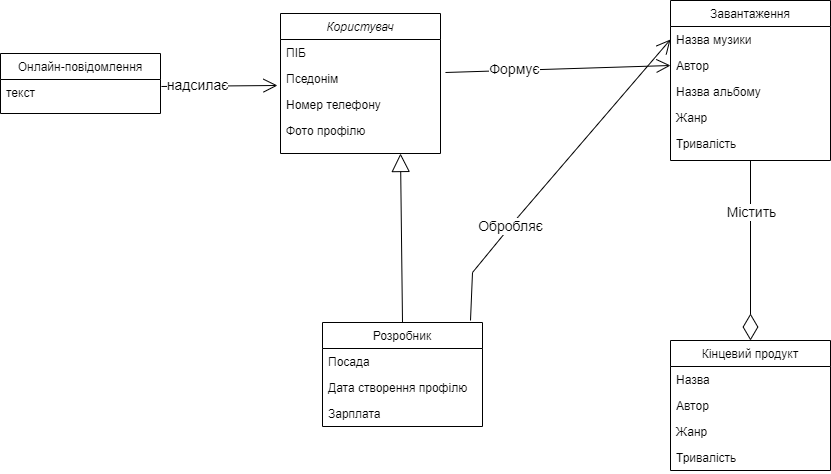

The diagram above was exported from draw.io. Its source (the exported page's mxGraphModel, read from the mxfile embedded in the PNG):
<mxGraphModel dx="1422" dy="775" grid="0" gridSize="10" guides="1" tooltips="1" connect="1" arrows="1" fold="1" page="1" pageScale="1" pageWidth="1169" pageHeight="1654" math="0" shadow="0">
  <root>
    <mxCell id="WIyWlLk6GJQsqaUBKTNV-0" />
    <mxCell id="WIyWlLk6GJQsqaUBKTNV-1" parent="WIyWlLk6GJQsqaUBKTNV-0" />
    <mxCell id="zkfFHV4jXpPFQw0GAbJ--0" value="Користувач" style="swimlane;fontStyle=2;align=center;verticalAlign=top;childLayout=stackLayout;horizontal=1;startSize=26;horizontalStack=0;resizeParent=1;resizeLast=0;collapsible=1;marginBottom=0;rounded=0;shadow=0;strokeWidth=1;" parent="WIyWlLk6GJQsqaUBKTNV-1" vertex="1">
      <mxGeometry x="499" y="156" width="160" height="140" as="geometry">
        <mxRectangle x="230" y="140" width="160" height="26" as="alternateBounds" />
      </mxGeometry>
    </mxCell>
    <mxCell id="zkfFHV4jXpPFQw0GAbJ--1" value="ПІБ" style="text;align=left;verticalAlign=top;spacingLeft=4;spacingRight=4;overflow=hidden;rotatable=0;points=[[0,0.5],[1,0.5]];portConstraint=eastwest;" parent="zkfFHV4jXpPFQw0GAbJ--0" vertex="1">
      <mxGeometry y="26" width="160" height="26" as="geometry" />
    </mxCell>
    <mxCell id="XkutiU7MktJlngCB7yY5-1" value="Пседонім" style="text;align=left;verticalAlign=top;spacingLeft=4;spacingRight=4;overflow=hidden;rotatable=0;points=[[0,0.5],[1,0.5]];portConstraint=eastwest;rounded=0;shadow=0;html=0;" vertex="1" parent="zkfFHV4jXpPFQw0GAbJ--0">
      <mxGeometry y="52" width="160" height="26" as="geometry" />
    </mxCell>
    <mxCell id="zkfFHV4jXpPFQw0GAbJ--2" value="Номер телефону" style="text;align=left;verticalAlign=top;spacingLeft=4;spacingRight=4;overflow=hidden;rotatable=0;points=[[0,0.5],[1,0.5]];portConstraint=eastwest;rounded=0;shadow=0;html=0;" parent="zkfFHV4jXpPFQw0GAbJ--0" vertex="1">
      <mxGeometry y="78" width="160" height="26" as="geometry" />
    </mxCell>
    <mxCell id="zkfFHV4jXpPFQw0GAbJ--3" value="Фото профілю" style="text;align=left;verticalAlign=top;spacingLeft=4;spacingRight=4;overflow=hidden;rotatable=0;points=[[0,0.5],[1,0.5]];portConstraint=eastwest;rounded=0;shadow=0;html=0;" parent="zkfFHV4jXpPFQw0GAbJ--0" vertex="1">
      <mxGeometry y="104" width="160" height="26" as="geometry" />
    </mxCell>
    <mxCell id="zkfFHV4jXpPFQw0GAbJ--6" value="Розробник" style="swimlane;fontStyle=0;align=center;verticalAlign=top;childLayout=stackLayout;horizontal=1;startSize=26;horizontalStack=0;resizeParent=1;resizeLast=0;collapsible=1;marginBottom=0;rounded=0;shadow=0;strokeWidth=1;" parent="WIyWlLk6GJQsqaUBKTNV-1" vertex="1">
      <mxGeometry x="541" y="465" width="160" height="104" as="geometry">
        <mxRectangle x="130" y="380" width="160" height="26" as="alternateBounds" />
      </mxGeometry>
    </mxCell>
    <mxCell id="zkfFHV4jXpPFQw0GAbJ--7" value="Посада" style="text;align=left;verticalAlign=top;spacingLeft=4;spacingRight=4;overflow=hidden;rotatable=0;points=[[0,0.5],[1,0.5]];portConstraint=eastwest;" parent="zkfFHV4jXpPFQw0GAbJ--6" vertex="1">
      <mxGeometry y="26" width="160" height="26" as="geometry" />
    </mxCell>
    <mxCell id="zkfFHV4jXpPFQw0GAbJ--8" value="Дата створення профілю" style="text;align=left;verticalAlign=top;spacingLeft=4;spacingRight=4;overflow=hidden;rotatable=0;points=[[0,0.5],[1,0.5]];portConstraint=eastwest;rounded=0;shadow=0;html=0;" parent="zkfFHV4jXpPFQw0GAbJ--6" vertex="1">
      <mxGeometry y="52" width="160" height="26" as="geometry" />
    </mxCell>
    <mxCell id="XkutiU7MktJlngCB7yY5-2" value="Зарплата" style="text;align=left;verticalAlign=top;spacingLeft=4;spacingRight=4;overflow=hidden;rotatable=0;points=[[0,0.5],[1,0.5]];portConstraint=eastwest;rounded=0;shadow=0;html=0;" vertex="1" parent="zkfFHV4jXpPFQw0GAbJ--6">
      <mxGeometry y="78" width="160" height="26" as="geometry" />
    </mxCell>
    <mxCell id="zkfFHV4jXpPFQw0GAbJ--13" value="Онлайн-повідомлення" style="swimlane;fontStyle=0;align=center;verticalAlign=top;childLayout=stackLayout;horizontal=1;startSize=26;horizontalStack=0;resizeParent=1;resizeLast=0;collapsible=1;marginBottom=0;rounded=0;shadow=0;strokeWidth=1;" parent="WIyWlLk6GJQsqaUBKTNV-1" vertex="1">
      <mxGeometry x="219" y="196" width="160" height="60" as="geometry">
        <mxRectangle x="340" y="380" width="170" height="26" as="alternateBounds" />
      </mxGeometry>
    </mxCell>
    <mxCell id="zkfFHV4jXpPFQw0GAbJ--14" value="текст" style="text;align=left;verticalAlign=top;spacingLeft=4;spacingRight=4;overflow=hidden;rotatable=0;points=[[0,0.5],[1,0.5]];portConstraint=eastwest;" parent="zkfFHV4jXpPFQw0GAbJ--13" vertex="1">
      <mxGeometry y="26" width="160" height="26" as="geometry" />
    </mxCell>
    <mxCell id="zkfFHV4jXpPFQw0GAbJ--17" value="Завантаження" style="swimlane;fontStyle=0;align=center;verticalAlign=top;childLayout=stackLayout;horizontal=1;startSize=26;horizontalStack=0;resizeParent=1;resizeLast=0;collapsible=1;marginBottom=0;rounded=0;shadow=0;strokeWidth=1;" parent="WIyWlLk6GJQsqaUBKTNV-1" vertex="1">
      <mxGeometry x="889" y="143" width="160" height="160" as="geometry">
        <mxRectangle x="550" y="140" width="160" height="26" as="alternateBounds" />
      </mxGeometry>
    </mxCell>
    <mxCell id="zkfFHV4jXpPFQw0GAbJ--18" value="Назва музики" style="text;align=left;verticalAlign=top;spacingLeft=4;spacingRight=4;overflow=hidden;rotatable=0;points=[[0,0.5],[1,0.5]];portConstraint=eastwest;" parent="zkfFHV4jXpPFQw0GAbJ--17" vertex="1">
      <mxGeometry y="26" width="160" height="26" as="geometry" />
    </mxCell>
    <mxCell id="XkutiU7MktJlngCB7yY5-18" value="Автор" style="text;align=left;verticalAlign=top;spacingLeft=4;spacingRight=4;overflow=hidden;rotatable=0;points=[[0,0.5],[1,0.5]];portConstraint=eastwest;rounded=0;shadow=0;html=0;" vertex="1" parent="zkfFHV4jXpPFQw0GAbJ--17">
      <mxGeometry y="52" width="160" height="26" as="geometry" />
    </mxCell>
    <mxCell id="zkfFHV4jXpPFQw0GAbJ--20" value="Назва альбому" style="text;align=left;verticalAlign=top;spacingLeft=4;spacingRight=4;overflow=hidden;rotatable=0;points=[[0,0.5],[1,0.5]];portConstraint=eastwest;rounded=0;shadow=0;html=0;" parent="zkfFHV4jXpPFQw0GAbJ--17" vertex="1">
      <mxGeometry y="78" width="160" height="26" as="geometry" />
    </mxCell>
    <mxCell id="zkfFHV4jXpPFQw0GAbJ--19" value="Жанр" style="text;align=left;verticalAlign=top;spacingLeft=4;spacingRight=4;overflow=hidden;rotatable=0;points=[[0,0.5],[1,0.5]];portConstraint=eastwest;rounded=0;shadow=0;html=0;" parent="zkfFHV4jXpPFQw0GAbJ--17" vertex="1">
      <mxGeometry y="104" width="160" height="26" as="geometry" />
    </mxCell>
    <mxCell id="zkfFHV4jXpPFQw0GAbJ--21" value="Тривалість" style="text;align=left;verticalAlign=top;spacingLeft=4;spacingRight=4;overflow=hidden;rotatable=0;points=[[0,0.5],[1,0.5]];portConstraint=eastwest;rounded=0;shadow=0;html=0;" parent="zkfFHV4jXpPFQw0GAbJ--17" vertex="1">
      <mxGeometry y="130" width="160" height="26" as="geometry" />
    </mxCell>
    <mxCell id="XkutiU7MktJlngCB7yY5-7" value="Кінцевий продукт" style="swimlane;fontStyle=0;align=center;verticalAlign=top;childLayout=stackLayout;horizontal=1;startSize=26;horizontalStack=0;resizeParent=1;resizeLast=0;collapsible=1;marginBottom=0;rounded=0;shadow=0;strokeWidth=1;" vertex="1" parent="WIyWlLk6GJQsqaUBKTNV-1">
      <mxGeometry x="889" y="483" width="160" height="130" as="geometry">
        <mxRectangle x="130" y="380" width="160" height="26" as="alternateBounds" />
      </mxGeometry>
    </mxCell>
    <mxCell id="XkutiU7MktJlngCB7yY5-8" value="Назва" style="text;align=left;verticalAlign=top;spacingLeft=4;spacingRight=4;overflow=hidden;rotatable=0;points=[[0,0.5],[1,0.5]];portConstraint=eastwest;" vertex="1" parent="XkutiU7MktJlngCB7yY5-7">
      <mxGeometry y="26" width="160" height="26" as="geometry" />
    </mxCell>
    <mxCell id="XkutiU7MktJlngCB7yY5-20" value="Автор" style="text;align=left;verticalAlign=top;spacingLeft=4;spacingRight=4;overflow=hidden;rotatable=0;points=[[0,0.5],[1,0.5]];portConstraint=eastwest;rounded=0;shadow=0;html=0;" vertex="1" parent="XkutiU7MktJlngCB7yY5-7">
      <mxGeometry y="52" width="160" height="26" as="geometry" />
    </mxCell>
    <mxCell id="XkutiU7MktJlngCB7yY5-29" value="Жанр" style="text;align=left;verticalAlign=top;spacingLeft=4;spacingRight=4;overflow=hidden;rotatable=0;points=[[0,0.5],[1,0.5]];portConstraint=eastwest;rounded=0;shadow=0;html=0;" vertex="1" parent="XkutiU7MktJlngCB7yY5-7">
      <mxGeometry y="78" width="160" height="26" as="geometry" />
    </mxCell>
    <mxCell id="XkutiU7MktJlngCB7yY5-9" value="Тривалість" style="text;align=left;verticalAlign=top;spacingLeft=4;spacingRight=4;overflow=hidden;rotatable=0;points=[[0,0.5],[1,0.5]];portConstraint=eastwest;rounded=0;shadow=0;html=0;" vertex="1" parent="XkutiU7MktJlngCB7yY5-7">
      <mxGeometry y="104" width="160" height="26" as="geometry" />
    </mxCell>
    <mxCell id="XkutiU7MktJlngCB7yY5-19" value="" style="endArrow=diamondThin;endFill=0;endSize=24;html=1;rounded=0;exitX=0.5;exitY=1;exitDx=0;exitDy=0;entryX=0.5;entryY=0;entryDx=0;entryDy=0;" edge="1" parent="WIyWlLk6GJQsqaUBKTNV-1" source="zkfFHV4jXpPFQw0GAbJ--17" target="XkutiU7MktJlngCB7yY5-7">
      <mxGeometry width="160" relative="1" as="geometry">
        <mxPoint x="280" y="520" as="sourcePoint" />
        <mxPoint x="440" y="520" as="targetPoint" />
      </mxGeometry>
    </mxCell>
    <mxCell id="XkutiU7MktJlngCB7yY5-21" value="&lt;font style=&quot;font-size: 14px;&quot;&gt;Містить&lt;/font&gt;" style="edgeLabel;html=1;align=center;verticalAlign=middle;resizable=0;points=[];" vertex="1" connectable="0" parent="XkutiU7MktJlngCB7yY5-19">
      <mxGeometry x="-0.4336" relative="1" as="geometry">
        <mxPoint as="offset" />
      </mxGeometry>
    </mxCell>
    <mxCell id="XkutiU7MktJlngCB7yY5-22" value="" style="endArrow=block;endSize=16;endFill=0;html=1;rounded=0;fontSize=14;exitX=0.5;exitY=0;exitDx=0;exitDy=0;entryX=0.75;entryY=1;entryDx=0;entryDy=0;" edge="1" parent="WIyWlLk6GJQsqaUBKTNV-1" source="zkfFHV4jXpPFQw0GAbJ--6" target="zkfFHV4jXpPFQw0GAbJ--0">
      <mxGeometry width="160" relative="1" as="geometry">
        <mxPoint x="440" y="520" as="sourcePoint" />
        <mxPoint x="360" y="290" as="targetPoint" />
        <Array as="points" />
      </mxGeometry>
    </mxCell>
    <mxCell id="XkutiU7MktJlngCB7yY5-23" value="" style="endArrow=open;endFill=1;endSize=12;html=1;rounded=0;fontSize=14;exitX=1.031;exitY=0.269;exitDx=0;exitDy=0;exitPerimeter=0;entryX=0;entryY=0.5;entryDx=0;entryDy=0;" edge="1" parent="WIyWlLk6GJQsqaUBKTNV-1" source="XkutiU7MktJlngCB7yY5-1" target="XkutiU7MktJlngCB7yY5-18">
      <mxGeometry width="160" relative="1" as="geometry">
        <mxPoint x="370" y="520" as="sourcePoint" />
        <mxPoint x="530" y="520" as="targetPoint" />
      </mxGeometry>
    </mxCell>
    <mxCell id="XkutiU7MktJlngCB7yY5-24" value="Формує" style="edgeLabel;html=1;align=center;verticalAlign=middle;resizable=0;points=[];fontSize=14;" vertex="1" connectable="0" parent="XkutiU7MktJlngCB7yY5-23">
      <mxGeometry x="-0.3877" y="1" relative="1" as="geometry">
        <mxPoint as="offset" />
      </mxGeometry>
    </mxCell>
    <mxCell id="XkutiU7MktJlngCB7yY5-25" value="" style="endArrow=open;endFill=1;endSize=12;html=1;rounded=0;fontSize=14;exitX=1.006;exitY=0.269;exitDx=0;exitDy=0;exitPerimeter=0;entryX=-0.019;entryY=0.769;entryDx=0;entryDy=0;entryPerimeter=0;" edge="1" parent="WIyWlLk6GJQsqaUBKTNV-1" source="zkfFHV4jXpPFQw0GAbJ--14" target="XkutiU7MktJlngCB7yY5-1">
      <mxGeometry width="160" relative="1" as="geometry">
        <mxPoint x="124.96000000000004" y="206.99400000000003" as="sourcePoint" />
        <mxPoint x="210" y="210" as="targetPoint" />
      </mxGeometry>
    </mxCell>
    <mxCell id="XkutiU7MktJlngCB7yY5-26" value="надсилає" style="edgeLabel;html=1;align=center;verticalAlign=middle;resizable=0;points=[];fontSize=14;" vertex="1" connectable="0" parent="XkutiU7MktJlngCB7yY5-25">
      <mxGeometry x="-0.3877" y="1" relative="1" as="geometry">
        <mxPoint as="offset" />
      </mxGeometry>
    </mxCell>
    <mxCell id="XkutiU7MktJlngCB7yY5-27" value="" style="endArrow=open;endFill=1;endSize=12;html=1;rounded=0;fontSize=14;entryX=0;entryY=0.5;entryDx=0;entryDy=0;exitX=0.925;exitY=-0.019;exitDx=0;exitDy=0;exitPerimeter=0;" edge="1" parent="WIyWlLk6GJQsqaUBKTNV-1" source="zkfFHV4jXpPFQw0GAbJ--6" target="zkfFHV4jXpPFQw0GAbJ--18">
      <mxGeometry width="160" relative="1" as="geometry">
        <mxPoint x="430" y="420" as="sourcePoint" />
        <mxPoint x="246.96000000000004" y="221.99399999999991" as="targetPoint" />
        <Array as="points">
          <mxPoint x="691" y="415" />
          <mxPoint x="737" y="359" />
        </Array>
      </mxGeometry>
    </mxCell>
    <mxCell id="XkutiU7MktJlngCB7yY5-28" value="Обробляє" style="edgeLabel;html=1;align=center;verticalAlign=middle;resizable=0;points=[];fontSize=14;" vertex="1" connectable="0" parent="XkutiU7MktJlngCB7yY5-27">
      <mxGeometry x="-0.3877" y="1" relative="1" as="geometry">
        <mxPoint as="offset" />
      </mxGeometry>
    </mxCell>
  </root>
</mxGraphModel>